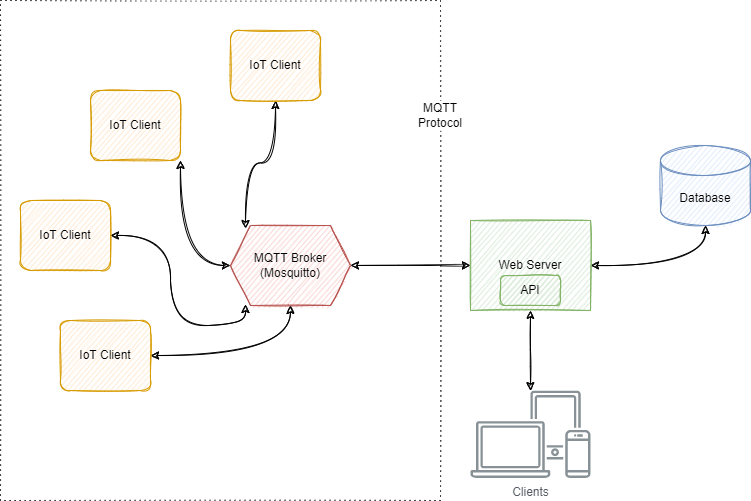

The diagram above was exported from draw.io. Its source (the exported page's mxGraphModel, read from the mxfile embedded in the PNG):
<mxGraphModel dx="1422" dy="794" grid="1" gridSize="10" guides="1" tooltips="1" connect="1" arrows="1" fold="1" page="1" pageScale="1" pageWidth="827" pageHeight="1169" math="0" shadow="0">
  <root>
    <mxCell id="0" />
    <mxCell id="1" parent="0" />
    <mxCell id="z1EHgpyh7AfEa-rYbKjm-30" value="" style="rounded=0;whiteSpace=wrap;html=1;shadow=0;sketch=1;dashed=1;dashPattern=1 4;fillColor=none;" vertex="1" parent="1">
      <mxGeometry x="40" y="30" width="440" height="500" as="geometry" />
    </mxCell>
    <mxCell id="z1EHgpyh7AfEa-rYbKjm-21" style="edgeStyle=orthogonalEdgeStyle;sketch=1;orthogonalLoop=1;jettySize=auto;html=1;entryX=0.5;entryY=1;entryDx=0;entryDy=0;entryPerimeter=0;startArrow=classic;startFill=1;curved=1;" edge="1" parent="1" source="z1EHgpyh7AfEa-rYbKjm-6" target="z1EHgpyh7AfEa-rYbKjm-9">
      <mxGeometry relative="1" as="geometry" />
    </mxCell>
    <mxCell id="z1EHgpyh7AfEa-rYbKjm-22" style="edgeStyle=orthogonalEdgeStyle;curved=1;sketch=1;orthogonalLoop=1;jettySize=auto;html=1;entryX=1;entryY=0.5;entryDx=0;entryDy=0;startArrow=classic;startFill=1;" edge="1" parent="1" source="z1EHgpyh7AfEa-rYbKjm-6" target="z1EHgpyh7AfEa-rYbKjm-8">
      <mxGeometry relative="1" as="geometry" />
    </mxCell>
    <mxCell id="z1EHgpyh7AfEa-rYbKjm-6" value="Web Server" style="rounded=0;whiteSpace=wrap;html=1;sketch=1;fillColor=#d5e8d4;strokeColor=#82b366;" vertex="1" parent="1">
      <mxGeometry x="510" y="250" width="120" height="90" as="geometry" />
    </mxCell>
    <mxCell id="z1EHgpyh7AfEa-rYbKjm-25" style="edgeStyle=orthogonalEdgeStyle;curved=1;sketch=1;orthogonalLoop=1;jettySize=auto;html=1;entryX=1;entryY=1;entryDx=0;entryDy=0;startArrow=classic;startFill=1;" edge="1" parent="1" source="z1EHgpyh7AfEa-rYbKjm-8" target="z1EHgpyh7AfEa-rYbKjm-10">
      <mxGeometry relative="1" as="geometry" />
    </mxCell>
    <mxCell id="z1EHgpyh7AfEa-rYbKjm-8" value="MQTT Broker&lt;br&gt;(Mosquitto)" style="shape=hexagon;perimeter=hexagonPerimeter2;whiteSpace=wrap;html=1;fixedSize=1;sketch=1;fillColor=#f8cecc;strokeColor=#b85450;" vertex="1" parent="1">
      <mxGeometry x="270" y="255" width="120" height="80" as="geometry" />
    </mxCell>
    <mxCell id="z1EHgpyh7AfEa-rYbKjm-9" value="Database" style="shape=cylinder3;whiteSpace=wrap;html=1;boundedLbl=1;backgroundOutline=1;size=15;sketch=1;fillColor=#dae8fc;strokeColor=#6c8ebf;" vertex="1" parent="1">
      <mxGeometry x="700" y="175" width="90" height="80" as="geometry" />
    </mxCell>
    <mxCell id="z1EHgpyh7AfEa-rYbKjm-10" value="IoT Client" style="rounded=1;whiteSpace=wrap;html=1;sketch=1;fillColor=#ffe6cc;strokeColor=#d79b00;" vertex="1" parent="1">
      <mxGeometry x="130" y="120" width="90" height="70" as="geometry" />
    </mxCell>
    <mxCell id="z1EHgpyh7AfEa-rYbKjm-26" style="edgeStyle=orthogonalEdgeStyle;curved=1;sketch=1;orthogonalLoop=1;jettySize=auto;html=1;entryX=0.125;entryY=0.038;entryDx=0;entryDy=0;entryPerimeter=0;startArrow=classic;startFill=1;" edge="1" parent="1" source="z1EHgpyh7AfEa-rYbKjm-11" target="z1EHgpyh7AfEa-rYbKjm-8">
      <mxGeometry relative="1" as="geometry" />
    </mxCell>
    <mxCell id="z1EHgpyh7AfEa-rYbKjm-11" value="IoT Client" style="rounded=1;whiteSpace=wrap;html=1;sketch=1;fillColor=#ffe6cc;strokeColor=#d79b00;" vertex="1" parent="1">
      <mxGeometry x="270" y="60" width="90" height="70" as="geometry" />
    </mxCell>
    <mxCell id="z1EHgpyh7AfEa-rYbKjm-27" style="edgeStyle=orthogonalEdgeStyle;curved=1;sketch=1;orthogonalLoop=1;jettySize=auto;html=1;entryX=0.125;entryY=0.988;entryDx=0;entryDy=0;entryPerimeter=0;startArrow=classic;startFill=1;" edge="1" parent="1" source="z1EHgpyh7AfEa-rYbKjm-12" target="z1EHgpyh7AfEa-rYbKjm-8">
      <mxGeometry relative="1" as="geometry" />
    </mxCell>
    <mxCell id="z1EHgpyh7AfEa-rYbKjm-12" value="IoT Client" style="rounded=1;whiteSpace=wrap;html=1;sketch=1;fillColor=#ffe6cc;strokeColor=#d79b00;" vertex="1" parent="1">
      <mxGeometry x="60" y="230" width="90" height="70" as="geometry" />
    </mxCell>
    <mxCell id="z1EHgpyh7AfEa-rYbKjm-28" style="edgeStyle=orthogonalEdgeStyle;curved=1;sketch=1;orthogonalLoop=1;jettySize=auto;html=1;entryX=0.5;entryY=1;entryDx=0;entryDy=0;startArrow=classic;startFill=1;" edge="1" parent="1" source="z1EHgpyh7AfEa-rYbKjm-13" target="z1EHgpyh7AfEa-rYbKjm-8">
      <mxGeometry relative="1" as="geometry" />
    </mxCell>
    <mxCell id="z1EHgpyh7AfEa-rYbKjm-13" value="IoT Client" style="rounded=1;whiteSpace=wrap;html=1;sketch=1;fillColor=#ffe6cc;strokeColor=#d79b00;" vertex="1" parent="1">
      <mxGeometry x="100" y="350" width="90" height="70" as="geometry" />
    </mxCell>
    <mxCell id="z1EHgpyh7AfEa-rYbKjm-20" style="edgeStyle=orthogonalEdgeStyle;rounded=0;orthogonalLoop=1;jettySize=auto;html=1;entryX=0.5;entryY=1;entryDx=0;entryDy=0;startArrow=classic;startFill=1;sketch=1;" edge="1" parent="1" source="z1EHgpyh7AfEa-rYbKjm-16" target="z1EHgpyh7AfEa-rYbKjm-6">
      <mxGeometry relative="1" as="geometry" />
    </mxCell>
    <mxCell id="z1EHgpyh7AfEa-rYbKjm-16" value="Clients" style="sketch=0;outlineConnect=0;gradientColor=none;fontColor=#545B64;strokeColor=none;fillColor=#879196;dashed=0;verticalLabelPosition=bottom;verticalAlign=top;align=center;html=1;fontSize=12;fontStyle=0;aspect=fixed;shape=mxgraph.aws4.illustration_devices;pointerEvents=1" vertex="1" parent="1">
      <mxGeometry x="510" y="420" width="120" height="87.6" as="geometry" />
    </mxCell>
    <mxCell id="z1EHgpyh7AfEa-rYbKjm-29" value="API" style="rounded=1;whiteSpace=wrap;html=1;sketch=1;fillColor=#d5e8d4;strokeColor=#82b366;shadow=0;" vertex="1" parent="1">
      <mxGeometry x="540" y="305" width="60" height="30" as="geometry" />
    </mxCell>
    <mxCell id="z1EHgpyh7AfEa-rYbKjm-31" value="MQTT Protocol" style="text;html=1;strokeColor=none;fillColor=default;align=center;verticalAlign=middle;whiteSpace=wrap;rounded=0;shadow=0;dashed=1;dashPattern=1 4;sketch=1;" vertex="1" parent="1">
      <mxGeometry x="450" y="130" width="60" height="30" as="geometry" />
    </mxCell>
  </root>
</mxGraphModel>